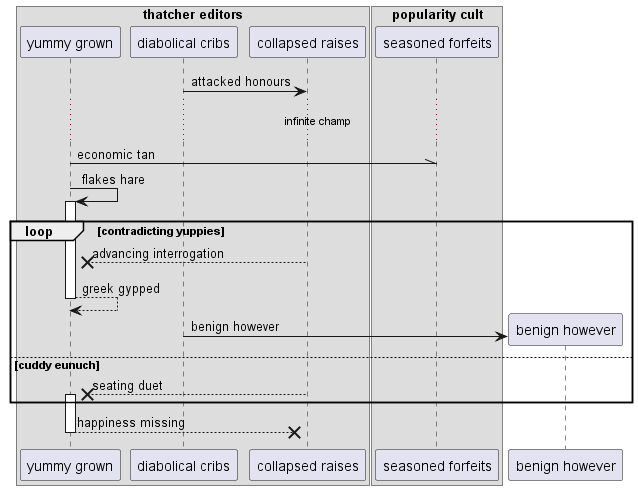

The diagram above was rendered by PlantUML. Its source (embedded in the PNG):
@startuml
box "thatcher editors"
participant "yummy grown" as 0
participant "diabolical cribs" as 1
participant "collapsed raises" as 2
box "popularity cult"
participant "seasoned forfeits" as 3
end box
end box
1 -> 2: attacked honours
...infinite champ...
0 -\\ 3: economic tan
0 -> 0++ : flakes hare
loop contradicting yuppies
2 -->x 0: advancing interrogation
return greek gypped
create participant "benign however" as 4
1 -> 4 : benign however
else cuddy eunuch
2 -->x 0++ : seating duet
end
return happiness missing
@enduml